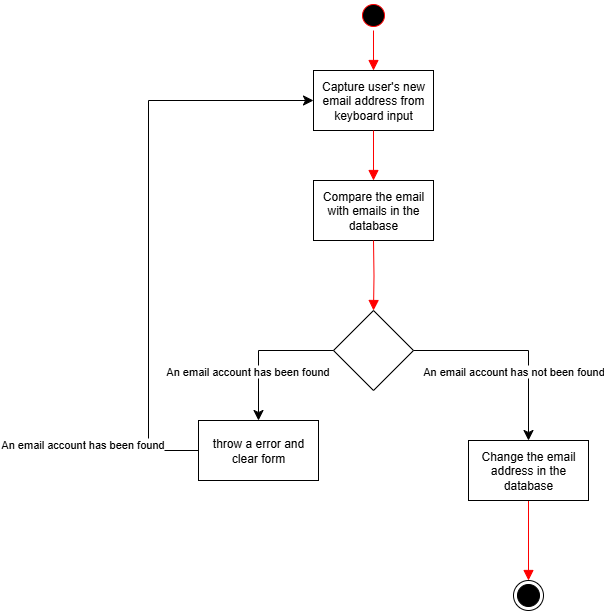

The diagram above was exported from draw.io. Its source (the exported page's mxGraphModel, read from the mxfile embedded in the PNG):
<mxGraphModel dx="1337" dy="382" grid="1" gridSize="10" guides="1" tooltips="1" connect="1" arrows="1" fold="1" page="1" pageScale="1" pageWidth="850" pageHeight="1100" math="0" shadow="0">
  <root>
    <mxCell id="0" />
    <mxCell id="1" parent="0" />
    <mxCell id="RAs32KpJlCHKYsDaDuBX-1" value="" style="ellipse;html=1;shape=startState;fillColor=light-dark(#000000,#000000);strokeColor=light-dark(#FF0000,#FFFFFF);" vertex="1" parent="1">
      <mxGeometry x="160" y="50" width="30" height="30" as="geometry" />
    </mxCell>
    <mxCell id="RAs32KpJlCHKYsDaDuBX-2" value="" style="edgeStyle=orthogonalEdgeStyle;html=1;verticalAlign=bottom;endArrow=block;endSize=8;strokeColor=light-dark(#FF0000,#000000);rounded=0;endFill=1;entryX=0.5;entryY=0;entryDx=0;entryDy=0;" edge="1" source="RAs32KpJlCHKYsDaDuBX-1" parent="1" target="RAs32KpJlCHKYsDaDuBX-3">
      <mxGeometry relative="1" as="geometry">
        <mxPoint x="175" y="150" as="targetPoint" />
      </mxGeometry>
    </mxCell>
    <mxCell id="RAs32KpJlCHKYsDaDuBX-3" value="Capture user's new email address from keyboard input" style="rounded=0;whiteSpace=wrap;html=1;" vertex="1" parent="1">
      <mxGeometry x="115" y="120" width="120" height="60" as="geometry" />
    </mxCell>
    <mxCell id="RAs32KpJlCHKYsDaDuBX-4" value="" style="edgeStyle=orthogonalEdgeStyle;html=1;verticalAlign=bottom;endArrow=block;endSize=8;strokeColor=light-dark(#FF0000,#000000);rounded=0;endFill=1;entryX=0.5;entryY=0;entryDx=0;entryDy=0;exitX=0.5;exitY=1;exitDx=0;exitDy=0;" edge="1" parent="1" target="RAs32KpJlCHKYsDaDuBX-5" source="RAs32KpJlCHKYsDaDuBX-3">
      <mxGeometry relative="1" as="geometry">
        <mxPoint x="175" y="260" as="targetPoint" />
        <mxPoint x="175" y="190" as="sourcePoint" />
      </mxGeometry>
    </mxCell>
    <mxCell id="RAs32KpJlCHKYsDaDuBX-5" value="Compare the email with emails in the database" style="rounded=0;whiteSpace=wrap;html=1;" vertex="1" parent="1">
      <mxGeometry x="115" y="230" width="120" height="60" as="geometry" />
    </mxCell>
    <mxCell id="RAs32KpJlCHKYsDaDuBX-62" value="" style="ellipse;html=1;shape=endState;fillColor=#000000;strokeColor=light-dark(#000000,#000000);" vertex="1" parent="1">
      <mxGeometry x="315" y="630" width="30" height="30" as="geometry" />
    </mxCell>
    <mxCell id="RAs32KpJlCHKYsDaDuBX-75" value="" style="edgeStyle=orthogonalEdgeStyle;html=1;verticalAlign=bottom;endArrow=block;endSize=8;strokeColor=light-dark(#FF0000,#000000);rounded=0;endFill=1;entryX=0.5;entryY=0;entryDx=0;entryDy=0;exitX=0.5;exitY=1;exitDx=0;exitDy=0;" edge="1" parent="1" source="RAs32KpJlCHKYsDaDuBX-96" target="RAs32KpJlCHKYsDaDuBX-62">
      <mxGeometry relative="1" as="geometry">
        <mxPoint x="329.5" y="630" as="targetPoint" />
        <mxPoint x="330" y="560" as="sourcePoint" />
      </mxGeometry>
    </mxCell>
    <mxCell id="RAs32KpJlCHKYsDaDuBX-85" value="" style="edgeStyle=orthogonalEdgeStyle;html=1;verticalAlign=bottom;endArrow=block;endSize=8;strokeColor=light-dark(#FF0000,#000000);rounded=0;endFill=1;entryX=0.5;entryY=0;entryDx=0;entryDy=0;exitX=0.5;exitY=1;exitDx=0;exitDy=0;" edge="1" parent="1" target="RAs32KpJlCHKYsDaDuBX-86">
      <mxGeometry relative="1" as="geometry">
        <mxPoint x="175" y="350" as="targetPoint" />
        <mxPoint x="175" y="290" as="sourcePoint" />
      </mxGeometry>
    </mxCell>
    <mxCell id="RAs32KpJlCHKYsDaDuBX-86" value="" style="rhombus;whiteSpace=wrap;html=1;" vertex="1" parent="1">
      <mxGeometry x="135" y="360" width="80" height="80" as="geometry" />
    </mxCell>
    <mxCell id="RAs32KpJlCHKYsDaDuBX-87" value="" style="edgeStyle=segmentEdgeStyle;endArrow=classic;html=1;curved=0;rounded=0;endSize=8;startSize=8;exitX=0;exitY=0.5;exitDx=0;exitDy=0;strokeColor=light-dark(#000000,#000000);entryX=0.5;entryY=0;entryDx=0;entryDy=0;" edge="1" parent="1" source="RAs32KpJlCHKYsDaDuBX-86" target="RAs32KpJlCHKYsDaDuBX-89">
      <mxGeometry width="50" height="50" relative="1" as="geometry">
        <mxPoint x="120" y="400" as="sourcePoint" />
        <mxPoint x="60" y="460" as="targetPoint" />
      </mxGeometry>
    </mxCell>
    <mxCell id="RAs32KpJlCHKYsDaDuBX-88" value="An email account has been found" style="edgeLabel;html=1;align=center;verticalAlign=middle;resizable=0;points=[];" vertex="1" connectable="0" parent="RAs32KpJlCHKYsDaDuBX-87">
      <mxGeometry x="-0.7291" relative="1" as="geometry">
        <mxPoint x="-67" y="20" as="offset" />
      </mxGeometry>
    </mxCell>
    <mxCell id="RAs32KpJlCHKYsDaDuBX-89" value="throw a error and clear form" style="rounded=0;whiteSpace=wrap;html=1;" vertex="1" parent="1">
      <mxGeometry y="470" width="120" height="60" as="geometry" />
    </mxCell>
    <mxCell id="RAs32KpJlCHKYsDaDuBX-90" value="" style="edgeStyle=segmentEdgeStyle;endArrow=classic;html=1;curved=0;rounded=0;endSize=8;startSize=8;exitX=0;exitY=0.5;exitDx=0;exitDy=0;strokeColor=light-dark(#000000,#000000);entryX=0;entryY=0.5;entryDx=0;entryDy=0;" edge="1" parent="1" source="RAs32KpJlCHKYsDaDuBX-89" target="RAs32KpJlCHKYsDaDuBX-3">
      <mxGeometry width="50" height="50" relative="1" as="geometry">
        <mxPoint x="15" y="380" as="sourcePoint" />
        <mxPoint x="-60" y="450" as="targetPoint" />
        <Array as="points">
          <mxPoint x="-50" y="500" />
          <mxPoint x="-50" y="150" />
        </Array>
      </mxGeometry>
    </mxCell>
    <mxCell id="RAs32KpJlCHKYsDaDuBX-91" value="An email account has been found" style="edgeLabel;html=1;align=center;verticalAlign=middle;resizable=0;points=[];" vertex="1" connectable="0" parent="RAs32KpJlCHKYsDaDuBX-90">
      <mxGeometry x="-0.7291" relative="1" as="geometry">
        <mxPoint x="-67" y="20" as="offset" />
      </mxGeometry>
    </mxCell>
    <mxCell id="RAs32KpJlCHKYsDaDuBX-94" value="" style="edgeStyle=segmentEdgeStyle;endArrow=classic;html=1;curved=0;rounded=0;endSize=8;startSize=8;exitX=1;exitY=0.5;exitDx=0;exitDy=0;strokeColor=light-dark(#000000,#000000);entryX=0.5;entryY=0;entryDx=0;entryDy=0;" edge="1" parent="1" source="RAs32KpJlCHKYsDaDuBX-86" target="RAs32KpJlCHKYsDaDuBX-96">
      <mxGeometry width="50" height="50" relative="1" as="geometry">
        <mxPoint x="405" y="540" as="sourcePoint" />
        <mxPoint x="330" y="480" as="targetPoint" />
      </mxGeometry>
    </mxCell>
    <mxCell id="RAs32KpJlCHKYsDaDuBX-95" value="An email account has not been found" style="edgeLabel;html=1;align=center;verticalAlign=middle;resizable=0;points=[];" vertex="1" connectable="0" parent="RAs32KpJlCHKYsDaDuBX-94">
      <mxGeometry x="-0.7291" relative="1" as="geometry">
        <mxPoint x="71" y="20" as="offset" />
      </mxGeometry>
    </mxCell>
    <mxCell id="RAs32KpJlCHKYsDaDuBX-96" value="Change the email address in the database" style="rounded=0;whiteSpace=wrap;html=1;" vertex="1" parent="1">
      <mxGeometry x="270" y="490" width="120" height="60" as="geometry" />
    </mxCell>
  </root>
</mxGraphModel>